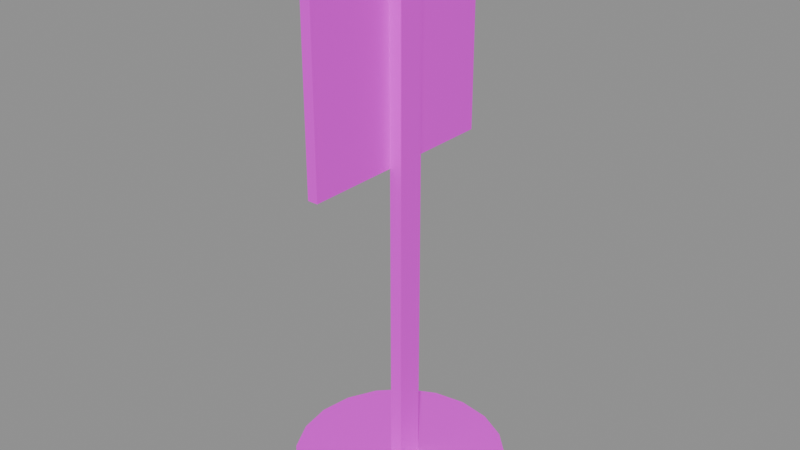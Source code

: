 # Source: SignWalking.blend  (saved by Blender 4.3.32; exported with 4.5.12 LTS)
import bpy
from mathutils import Matrix  # noqa: F401  (used for matrix-valued properties, if any)

bpy.ops.wm.read_factory_settings(use_empty=True)
scene = bpy.context.scene
scene.name = 'TempScene_SignWalking'

# ---- images (referenced by path relative to the original .blend; pixels are not part of the script)
import os
ASSET_DIR = os.environ.get("B2B_ASSET_DIR", "")  # directory of the original .blend (textures are referenced by path, not embedded)
HERE = os.path.dirname(os.path.abspath(__file__))  # packed textures are extracted next to this script under _unpacked/

def load_image(name, relpath, width, height, colorspace="sRGB"):
    """Load a texture the original file referenced (path relative to the .blend, or extracted next to this script)."""
    p = next((c for c in (os.path.join(HERE, relpath), os.path.join(ASSET_DIR, relpath)) if relpath and os.path.exists(c)), "")
    if p:
        img = bpy.data.images.load(p, check_existing=True)
        img.name = name
    else:  # same state as the original file: an image datablock whose file is absent (Cycles renders it pink)
        img = bpy.data.images.new(name, width, height)
        img.source = "FILE"
        img.filepath = "//" + (relpath or name)
    img.colorspace_settings.name = colorspace
    return img
img_02_png = load_image('02.png', '02.png', 1024, 1024, 'sRGB')
img_07_png = load_image('07.png', '07.png', 1024, 1024, 'sRGB')

# ---- materials (node trees are filled in below, after node groups)
mat_material_008 = bpy.data.materials.new('Material.008')
mat_material_003 = bpy.data.materials.new('Material.003')

# ---- material node trees
mat_material_008.use_nodes = True; mat_material_008.node_tree.nodes.clear()
_N = mat_material_008.node_tree.nodes; _L = mat_material_008.node_tree.links
n0 = _N.new('ShaderNodeBsdfPrincipled'); n0.name = 'Principled BSDF'; n0.location = (10, 300)
n1 = _N.new('ShaderNodeOutputMaterial'); n1.name = 'Material Output'; n1.location = (300, 300)
n2 = _N.new('ShaderNodeTexImage'); n2.name = 'Image Texture'; n2.location = (-291, 209)
n2.image = img_02_png
_L.new(n0.outputs[0], n1.inputs[0])
_L.new(n2.outputs[0], n0.inputs[0])
n1.is_active_output = True
mat_material_003.use_nodes = True; mat_material_003.node_tree.nodes.clear()
_N = mat_material_003.node_tree.nodes; _L = mat_material_003.node_tree.links
n0 = _N.new('ShaderNodeBsdfPrincipled'); n0.name = 'Principled BSDF'; n0.location = (10, 300)
n1 = _N.new('ShaderNodeOutputMaterial'); n1.name = 'Material Output'; n1.location = (300, 300)
n2 = _N.new('ShaderNodeTexImage'); n2.name = 'Image Texture'; n2.location = (-289, 212)
n2.image = img_07_png
_L.new(n0.outputs[0], n1.inputs[0])
_L.new(n2.outputs[0], n0.inputs[0])
n1.is_active_output = True

# ---- meshes
me_plane_005 = bpy.data.meshes.new('Plane.005')
me_plane_005.from_pydata([(-8.882e-16, -0.035, 0.11), (-3.06e-09, 0.035, 0.11), (3.06e-09, -0.035, 0.18), (-4.441e-16, 0.035, 0.18), (-0.003415, -0.035, 0.11), (-0.003415, 0.035, 0.11), (-0.003415, -0.035, 0.18), (-0.003415, 0.035, 0.18), (-7.463e-09, -0.0045, -1.49e-08), (-7.856e-09, 0.0045, -1.49e-08), (4.054e-10, -0.0045, 0.18), (1.203e-11, 0.0045, 0.18), (0.004157, -0.0045, -1.508e-08), (0.004157, 0.0045, -1.508e-08), (0.004157, -0.0045, 0.18), (0.004157, 0.0045, 0.18), (-0.035, -1.53e-09, -2.827e-08), (-0.03329, -0.01082, -2.835e-08), (-0.02832, -0.02057, -2.856e-08), (-0.02057, -0.02832, -2.89e-08), (-0.01082, -0.03329, -2.933e-08), (-2.195e-09, -0.035, -2.98e-08), (0.01082, -0.03329, -3.028e-08), (0.02057, -0.02832, -3.07e-08), (0.02832, -0.02057, -3.104e-08), (0.03329, -0.01082, -3.126e-08), (0.035, 1.53e-09, -3.133e-08), (0.03329, 0.01082, -3.126e-08), (0.02832, 0.02057, -3.104e-08), (0.02057, 0.02832, -3.07e-08), (0.01082, 0.03329, -3.028e-08), (-5.255e-09, 0.035, -2.98e-08), (-0.01082, 0.03329, -2.933e-08), (-0.02057, 0.02832, -2.89e-08), (-0.02832, 0.02057, -2.856e-08), (-0.03329, 0.01082, -2.835e-08), (-0.035, -1.53e-09, 0.005261), (-0.03329, -0.01082, 0.005261), (-0.02832, -0.02057, 0.005261), (-0.02057, -0.02832, 0.005261), (-0.01082, -0.03329, 0.005261), (-2.195e-09, -0.035, 0.005261), (0.01082, -0.03329, 0.005261), (0.02057, -0.02832, 0.005261), (0.02832, -0.02057, 0.005261), (0.03329, -0.01082, 0.005261), (0.035, 1.53e-09, 0.005261), (0.03329, 0.01082, 0.005261), (0.02832, 0.02057, 0.005261), (0.02057, 0.02832, 0.005261), (0.01082, 0.03329, 0.005261), (-5.255e-09, 0.035, 0.005261), (-0.01082, 0.03329, 0.005261), (-0.02057, 0.02832, 0.005261), (-0.02832, 0.02057, 0.005261), (-0.03329, 0.01082, 0.005261)], [], [(0, 1, 3, 2), (4, 6, 7, 5), (1, 5, 7, 3), (2, 6, 4, 0), (3, 7, 6, 2), (0, 4, 5, 1), (8, 10, 11, 9), (12, 13, 15, 14), (11, 10, 14, 15), (8, 9, 13, 12), (9, 11, 15, 13), (10, 8, 12, 14), (17, 16, 35, 34, 33, 32, 31, 30, 29, 28, 27, 26, 25, 24, 23, 22, 21, 20, 19, 18), (37, 38, 39, 40, 41, 42, 43, 44, 45, 46, 47, 48, 49, 50, 51, 52, 53, 54, 55, 36), (21, 22, 42, 41), (29, 30, 50, 49), (22, 23, 43, 42), (30, 31, 51, 50), (23, 24, 44, 43), (16, 17, 37, 36), (31, 32, 52, 51), (24, 25, 45, 44), (17, 18, 38, 37), (32, 33, 53, 52), (25, 26, 46, 45), (18, 19, 39, 38), (33, 34, 54, 53), (26, 27, 47, 46), (19, 20, 40, 39), (34, 35, 55, 54), (27, 28, 48, 47), (20, 21, 41, 40), (35, 16, 36, 55), (28, 29, 49, 48)])
me_plane_005.polygons.foreach_set('material_index', [0, 0, 0, 0, 0, 0, 1, 1, 1, 1, 1, 1, 1, 1, 1, 1, 1, 1, 1, 1, 1, 1, 1, 1, 1, 1, 1, 1, 1, 1, 1, 1, 1, 1])
_uv = me_plane_005.uv_layers.new(name='UVMap')
_uv.uv.foreach_set('vector', [0.01353, 0.99, 0.01353, 0.99, 0.01353, 0.99, 0.01353, 0.99, 1.0, 0.0, 1.0, 1.0, 0.0, 1.0, 0.0, 0.0, 0.01353, 0.99, 0.01353, 0.99, 0.01353, 0.99, 0.01353, 0.99, 0.01353, 0.99, 0.01353, 0.99, 0.01353, 0.99, 0.01353, 0.99, 0.01353, 0.99, 0.01353, 0.99, 0.01353, 0.99, 0.01353, 0.99, 0.01353, 0.99, 0.01353, 0.99, 0.01353, 0.99, 0.01353, 0.99, 0.01353, 0.99, 0.01353, 0.99, 0.01353, 0.99, 0.01353, 0.99, 0.01353, 0.99, 0.01353, 0.99, 0.01353, 0.99, 0.01353, 0.99, 0.01353, 0.99, 0.01353, 0.99, 0.01353, 0.99, 0.01353, 0.99, 0.01353, 0.99, 0.01353, 0.99, 0.01353, 0.99, 0.01353, 0.99, 0.01353, 0.99, 0.01353, 0.99, 0.01353, 0.99, 0.01353, 0.99, 0.01353, 0.99, 0.01353, 0.99, 0.01353, 0.99, 0.01353, 0.99, 0.01353, 0.99, 0.01353, 0.99, 0.01353, 0.99, 0.01353, 0.99, 0.01353, 0.99, 0.01353, 0.99, 0.01353, 0.99, 0.01353, 0.99, 0.01353, 0.99, 0.01353, 0.99, 0.01353, 0.99, 0.01353, 0.99, 0.01353, 0.99, 0.01353, 0.99, 0.01353, 0.99, 0.01353, 0.99, 0.01353, 0.99, 0.01353, 0.99, 0.01353, 0.99, 0.01353, 0.99, 0.01353, 0.99, 0.01353, 0.99, 0.01353, 0.99, 0.01353, 0.99, 0.01353, 0.99, 0.01353, 0.99, 0.01353, 0.99, 0.01353, 0.99, 0.01353, 0.99, 0.01353, 0.99, 0.01353, 0.99, 0.01353, 0.99, 0.01353, 0.99, 0.01353, 0.99, 0.01353, 0.99, 0.01353, 0.99, 0.01353, 0.99, 0.01353, 0.99, 0.01353, 0.99, 0.01353, 0.99, 0.01353, 0.99, 0.01353, 0.99, 0.01353, 0.99, 0.01353, 0.99, 0.01353, 0.99, 0.01353, 0.99, 0.01353, 0.99, 0.01353, 0.99, 0.01353, 0.99, 0.01353, 0.99, 0.01353, 0.99, 0.01353, 0.99, 0.01353, 0.99, 0.01353, 0.99, 0.01353, 0.99, 0.01353, 0.99, 0.01353, 0.99, 0.01353, 0.99, 0.01353, 0.99, 0.01353, 0.99, 0.01353, 0.99, 0.01353, 0.99, 0.01353, 0.99, 0.01353, 0.99, 0.01353, 0.99, 0.01353, 0.99, 0.01353, 0.99, 0.01353, 0.99, 0.01353, 0.99, 0.01353, 0.99, 0.01353, 0.99, 0.01353, 0.99, 0.01353, 0.99, 0.01353, 0.99, 0.01353, 0.99, 0.01353, 0.99, 0.01353, 0.99, 0.01353, 0.99, 0.01353, 0.99, 0.01353, 0.99, 0.01353, 0.99, 0.01353, 0.99, 0.01353, 0.99, 0.01353, 0.99, 0.01353, 0.99, 0.01353, 0.99, 0.01353, 0.99, 0.01353, 0.99, 0.01353, 0.99, 0.01353, 0.99, 0.01353, 0.99, 0.01353, 0.99, 0.01353, 0.99, 0.01353, 0.99, 0.01353, 0.99, 0.01353, 0.99, 0.01353, 0.99, 0.01353, 0.99, 0.01353, 0.99, 0.01353, 0.99, 0.01353, 0.99, 0.01353, 0.99, 0.01353, 0.99, 0.01353, 0.99, 0.01353, 0.99, 0.01353, 0.99, 0.01353, 0.99, 0.01353, 0.99, 0.01353, 0.99, 0.01353, 0.99, 0.01353, 0.99, 0.01353, 0.99, 0.01353, 0.99, 0.01353, 0.99, 0.01353, 0.99, 0.01353, 0.99, 0.01353, 0.99, 0.01353, 0.99, 0.01353, 0.99, 0.01353, 0.99])
me_plane_005.materials.append(mat_material_008)
me_plane_005.materials.append(mat_material_003)
me_plane_005.update()

# ---- objects
ob_signwalking_001 = bpy.data.objects.new('SignWalking.001', me_plane_005)

# ---- transforms, parenting, visibility, modifiers, constraints
ob_signwalking_001.location = (0.0, 0.0, 0.0)

# ---- collection membership
scene.collection.objects.link(ob_signwalking_001)

# ---- scene / render settings (as saved in the file)
scene.frame_start = 1; scene.frame_end = 250; scene.frame_set(1)
scene.render.engine = 'BLENDER_EEVEE_NEXT'
scene.render.image_settings.exr_codec = 'NONE'
scene.render.simplify_subdivision_render = 0
scene.render.simplify_child_particles_render = 0.0
scene.eevee.use_volume_custom_range = False
scene.eevee.use_fast_gi = False
scene.eevee.use_shadows = False
scene.view_settings.white_balance_temperature = 0.0
scene.view_settings.white_balance_tint = 0.0
scene.view_settings.white_balance_whitepoint = (2.97, 0.5193, -0.0414)
bpy.context.view_layer.update()

# ---- added for rendering (the .blend has no active camera and no usable light): camera, sun + grey world if the file has none
cam_auto = bpy.data.cameras.new('AutoCamera')
cam_auto.lens = 50.0
cam_auto.sensor_width = 36.0
cam_auto.clip_end = 1000.0
ob_auto_camera = bpy.data.objects.new('AutoCamera', cam_auto)
scene.collection.objects.link(ob_auto_camera)
ob_auto_camera.location = (0.190066, -0.228079, 0.242052)
ob_auto_camera.rotation_euler = (1.09748, -7.21219e-08, 0.694738)
scene.camera = ob_auto_camera
light_auto_sun = bpy.data.lights.new('AutoSun', 'SUN')
light_auto_sun.energy = 3.0
light_auto_sun.angle = 0.0523599
ob_auto_sun = bpy.data.objects.new('AutoSun', light_auto_sun)
scene.collection.objects.link(ob_auto_sun)
ob_auto_sun.rotation_euler = (0.872665, 0.174533, 0.523599)
if scene.world is None:
    world_auto = bpy.data.worlds.new('AutoWorld')
    world_auto.color = (0.3, 0.3, 0.3)
    scene.world = world_auto
bpy.context.view_layer.update()
